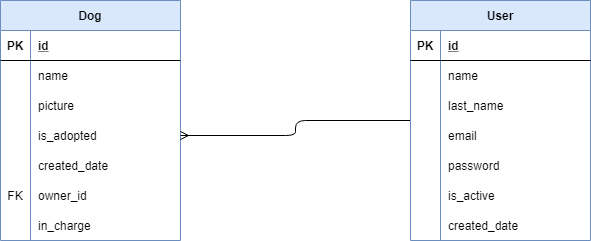

The diagram above was exported from draw.io. Its source (the exported page's mxGraphModel, read from the mxfile embedded in the PNG):
<mxGraphModel dx="1102" dy="557" grid="1" gridSize="10" guides="1" tooltips="1" connect="1" arrows="1" fold="1" page="1" pageScale="1" pageWidth="827" pageHeight="1169" background="#ffffff" math="0" shadow="0">
  <root>
    <mxCell id="0" />
    <mxCell id="1" parent="0" />
    <mxCell id="FxUwln5WZBy7uJyEeEma-1" value="Dog" style="shape=table;startSize=30;container=1;collapsible=1;childLayout=tableLayout;fixedRows=1;rowLines=0;fontStyle=1;align=center;resizeLast=1;fillColor=#dae8fc;strokeColor=#6c8ebf;" vertex="1" parent="1">
      <mxGeometry x="150" y="80" width="180" height="240" as="geometry" />
    </mxCell>
    <mxCell id="FxUwln5WZBy7uJyEeEma-2" value="" style="shape=partialRectangle;collapsible=0;dropTarget=0;pointerEvents=0;fillColor=none;top=0;left=0;bottom=1;right=0;points=[[0,0.5],[1,0.5]];portConstraint=eastwest;" vertex="1" parent="FxUwln5WZBy7uJyEeEma-1">
      <mxGeometry y="30" width="180" height="30" as="geometry" />
    </mxCell>
    <mxCell id="FxUwln5WZBy7uJyEeEma-3" value="PK" style="shape=partialRectangle;connectable=0;fillColor=none;top=0;left=0;bottom=0;right=0;fontStyle=1;overflow=hidden;" vertex="1" parent="FxUwln5WZBy7uJyEeEma-2">
      <mxGeometry width="30" height="30" as="geometry" />
    </mxCell>
    <mxCell id="FxUwln5WZBy7uJyEeEma-4" value="id" style="shape=partialRectangle;connectable=0;fillColor=none;top=0;left=0;bottom=0;right=0;align=left;spacingLeft=6;fontStyle=5;overflow=hidden;" vertex="1" parent="FxUwln5WZBy7uJyEeEma-2">
      <mxGeometry x="30" width="150" height="30" as="geometry" />
    </mxCell>
    <mxCell id="FxUwln5WZBy7uJyEeEma-5" value="" style="shape=partialRectangle;collapsible=0;dropTarget=0;pointerEvents=0;fillColor=none;top=0;left=0;bottom=0;right=0;points=[[0,0.5],[1,0.5]];portConstraint=eastwest;" vertex="1" parent="FxUwln5WZBy7uJyEeEma-1">
      <mxGeometry y="60" width="180" height="30" as="geometry" />
    </mxCell>
    <mxCell id="FxUwln5WZBy7uJyEeEma-6" value="" style="shape=partialRectangle;connectable=0;fillColor=none;top=0;left=0;bottom=0;right=0;editable=1;overflow=hidden;" vertex="1" parent="FxUwln5WZBy7uJyEeEma-5">
      <mxGeometry width="30" height="30" as="geometry" />
    </mxCell>
    <mxCell id="FxUwln5WZBy7uJyEeEma-7" value="name" style="shape=partialRectangle;connectable=0;fillColor=none;top=0;left=0;bottom=0;right=0;align=left;spacingLeft=6;overflow=hidden;" vertex="1" parent="FxUwln5WZBy7uJyEeEma-5">
      <mxGeometry x="30" width="150" height="30" as="geometry" />
    </mxCell>
    <mxCell id="FxUwln5WZBy7uJyEeEma-8" value="" style="shape=partialRectangle;collapsible=0;dropTarget=0;pointerEvents=0;fillColor=none;top=0;left=0;bottom=0;right=0;points=[[0,0.5],[1,0.5]];portConstraint=eastwest;" vertex="1" parent="FxUwln5WZBy7uJyEeEma-1">
      <mxGeometry y="90" width="180" height="30" as="geometry" />
    </mxCell>
    <mxCell id="FxUwln5WZBy7uJyEeEma-9" value="" style="shape=partialRectangle;connectable=0;fillColor=none;top=0;left=0;bottom=0;right=0;editable=1;overflow=hidden;" vertex="1" parent="FxUwln5WZBy7uJyEeEma-8">
      <mxGeometry width="30" height="30" as="geometry" />
    </mxCell>
    <mxCell id="FxUwln5WZBy7uJyEeEma-10" value="picture" style="shape=partialRectangle;connectable=0;fillColor=none;top=0;left=0;bottom=0;right=0;align=left;spacingLeft=6;overflow=hidden;" vertex="1" parent="FxUwln5WZBy7uJyEeEma-8">
      <mxGeometry x="30" width="150" height="30" as="geometry" />
    </mxCell>
    <mxCell id="FxUwln5WZBy7uJyEeEma-11" value="" style="shape=partialRectangle;collapsible=0;dropTarget=0;pointerEvents=0;fillColor=none;top=0;left=0;bottom=0;right=0;points=[[0,0.5],[1,0.5]];portConstraint=eastwest;" vertex="1" parent="FxUwln5WZBy7uJyEeEma-1">
      <mxGeometry y="120" width="180" height="30" as="geometry" />
    </mxCell>
    <mxCell id="FxUwln5WZBy7uJyEeEma-12" value="" style="shape=partialRectangle;connectable=0;fillColor=none;top=0;left=0;bottom=0;right=0;editable=1;overflow=hidden;" vertex="1" parent="FxUwln5WZBy7uJyEeEma-11">
      <mxGeometry width="30" height="30" as="geometry" />
    </mxCell>
    <mxCell id="FxUwln5WZBy7uJyEeEma-13" value="is_adopted" style="shape=partialRectangle;connectable=0;fillColor=none;top=0;left=0;bottom=0;right=0;align=left;spacingLeft=6;overflow=hidden;" vertex="1" parent="FxUwln5WZBy7uJyEeEma-11">
      <mxGeometry x="30" width="150" height="30" as="geometry" />
    </mxCell>
    <mxCell id="FxUwln5WZBy7uJyEeEma-14" value="created_date" style="shape=partialRectangle;connectable=0;fillColor=none;top=0;left=0;bottom=0;right=0;align=left;spacingLeft=6;overflow=hidden;" vertex="1" parent="1">
      <mxGeometry x="180" y="230" width="150" height="30" as="geometry" />
    </mxCell>
    <mxCell id="FxUwln5WZBy7uJyEeEma-15" value="owner_id" style="shape=partialRectangle;connectable=0;fillColor=none;top=0;left=0;bottom=0;right=0;align=left;spacingLeft=6;overflow=hidden;" vertex="1" parent="1">
      <mxGeometry x="180" y="260" width="150" height="30" as="geometry" />
    </mxCell>
    <mxCell id="FxUwln5WZBy7uJyEeEma-16" value="in_charge" style="shape=partialRectangle;connectable=0;fillColor=none;top=0;left=0;bottom=0;right=0;align=left;spacingLeft=6;overflow=hidden;" vertex="1" parent="1">
      <mxGeometry x="180" y="290" width="150" height="30" as="geometry" />
    </mxCell>
    <mxCell id="FxUwln5WZBy7uJyEeEma-41" style="edgeStyle=orthogonalEdgeStyle;rounded=1;orthogonalLoop=1;jettySize=auto;html=1;endArrow=ERmany;endFill=0;entryX=1;entryY=0.5;entryDx=0;entryDy=0;" edge="1" parent="1" source="FxUwln5WZBy7uJyEeEma-17" target="FxUwln5WZBy7uJyEeEma-11">
      <mxGeometry relative="1" as="geometry">
        <mxPoint x="332" y="250" as="targetPoint" />
      </mxGeometry>
    </mxCell>
    <mxCell id="FxUwln5WZBy7uJyEeEma-17" value="User" style="shape=table;startSize=30;container=1;collapsible=1;childLayout=tableLayout;fixedRows=1;rowLines=0;fontStyle=1;align=center;resizeLast=1;fillColor=#dae8fc;strokeColor=#6c8ebf;" vertex="1" parent="1">
      <mxGeometry x="560" y="80" width="180" height="240" as="geometry" />
    </mxCell>
    <mxCell id="FxUwln5WZBy7uJyEeEma-18" value="" style="shape=partialRectangle;collapsible=0;dropTarget=0;pointerEvents=0;fillColor=none;top=0;left=0;bottom=1;right=0;points=[[0,0.5],[1,0.5]];portConstraint=eastwest;" vertex="1" parent="FxUwln5WZBy7uJyEeEma-17">
      <mxGeometry y="30" width="180" height="30" as="geometry" />
    </mxCell>
    <mxCell id="FxUwln5WZBy7uJyEeEma-19" value="PK" style="shape=partialRectangle;connectable=0;fillColor=none;top=0;left=0;bottom=0;right=0;fontStyle=1;overflow=hidden;" vertex="1" parent="FxUwln5WZBy7uJyEeEma-18">
      <mxGeometry width="30" height="30" as="geometry" />
    </mxCell>
    <mxCell id="FxUwln5WZBy7uJyEeEma-20" value="id" style="shape=partialRectangle;connectable=0;fillColor=none;top=0;left=0;bottom=0;right=0;align=left;spacingLeft=6;fontStyle=5;overflow=hidden;" vertex="1" parent="FxUwln5WZBy7uJyEeEma-18">
      <mxGeometry x="30" width="150" height="30" as="geometry" />
    </mxCell>
    <mxCell id="FxUwln5WZBy7uJyEeEma-21" value="" style="shape=partialRectangle;collapsible=0;dropTarget=0;pointerEvents=0;fillColor=none;top=0;left=0;bottom=0;right=0;points=[[0,0.5],[1,0.5]];portConstraint=eastwest;" vertex="1" parent="FxUwln5WZBy7uJyEeEma-17">
      <mxGeometry y="60" width="180" height="30" as="geometry" />
    </mxCell>
    <mxCell id="FxUwln5WZBy7uJyEeEma-22" value="" style="shape=partialRectangle;connectable=0;fillColor=none;top=0;left=0;bottom=0;right=0;editable=1;overflow=hidden;" vertex="1" parent="FxUwln5WZBy7uJyEeEma-21">
      <mxGeometry width="30" height="30" as="geometry" />
    </mxCell>
    <mxCell id="FxUwln5WZBy7uJyEeEma-23" value="name" style="shape=partialRectangle;connectable=0;fillColor=none;top=0;left=0;bottom=0;right=0;align=left;spacingLeft=6;overflow=hidden;" vertex="1" parent="FxUwln5WZBy7uJyEeEma-21">
      <mxGeometry x="30" width="150" height="30" as="geometry" />
    </mxCell>
    <mxCell id="FxUwln5WZBy7uJyEeEma-24" value="" style="shape=partialRectangle;collapsible=0;dropTarget=0;pointerEvents=0;fillColor=none;top=0;left=0;bottom=0;right=0;points=[[0,0.5],[1,0.5]];portConstraint=eastwest;" vertex="1" parent="FxUwln5WZBy7uJyEeEma-17">
      <mxGeometry y="90" width="180" height="30" as="geometry" />
    </mxCell>
    <mxCell id="FxUwln5WZBy7uJyEeEma-25" value="" style="shape=partialRectangle;connectable=0;fillColor=none;top=0;left=0;bottom=0;right=0;editable=1;overflow=hidden;" vertex="1" parent="FxUwln5WZBy7uJyEeEma-24">
      <mxGeometry width="30" height="30" as="geometry" />
    </mxCell>
    <mxCell id="FxUwln5WZBy7uJyEeEma-26" value="last_name" style="shape=partialRectangle;connectable=0;fillColor=none;top=0;left=0;bottom=0;right=0;align=left;spacingLeft=6;overflow=hidden;" vertex="1" parent="FxUwln5WZBy7uJyEeEma-24">
      <mxGeometry x="30" width="150" height="30" as="geometry" />
    </mxCell>
    <mxCell id="FxUwln5WZBy7uJyEeEma-27" value="" style="shape=partialRectangle;collapsible=0;dropTarget=0;pointerEvents=0;fillColor=none;top=0;left=0;bottom=0;right=0;points=[[0,0.5],[1,0.5]];portConstraint=eastwest;" vertex="1" parent="FxUwln5WZBy7uJyEeEma-17">
      <mxGeometry y="120" width="180" height="30" as="geometry" />
    </mxCell>
    <mxCell id="FxUwln5WZBy7uJyEeEma-28" value="" style="shape=partialRectangle;connectable=0;fillColor=none;top=0;left=0;bottom=0;right=0;editable=1;overflow=hidden;" vertex="1" parent="FxUwln5WZBy7uJyEeEma-27">
      <mxGeometry width="30" height="30" as="geometry" />
    </mxCell>
    <mxCell id="FxUwln5WZBy7uJyEeEma-29" value="email" style="shape=partialRectangle;connectable=0;fillColor=none;top=0;left=0;bottom=0;right=0;align=left;spacingLeft=6;overflow=hidden;" vertex="1" parent="FxUwln5WZBy7uJyEeEma-27">
      <mxGeometry x="30" width="150" height="30" as="geometry" />
    </mxCell>
    <mxCell id="FxUwln5WZBy7uJyEeEma-30" value="password" style="shape=partialRectangle;connectable=0;fillColor=none;top=0;left=0;bottom=0;right=0;align=left;spacingLeft=6;overflow=hidden;" vertex="1" parent="1">
      <mxGeometry x="590" y="230" width="150" height="30" as="geometry" />
    </mxCell>
    <mxCell id="FxUwln5WZBy7uJyEeEma-31" value="is_active" style="shape=partialRectangle;connectable=0;fillColor=none;top=0;left=0;bottom=0;right=0;align=left;spacingLeft=6;overflow=hidden;" vertex="1" parent="1">
      <mxGeometry x="590" y="260" width="150" height="30" as="geometry" />
    </mxCell>
    <mxCell id="FxUwln5WZBy7uJyEeEma-32" value="created_date" style="shape=partialRectangle;connectable=0;fillColor=none;top=0;left=0;bottom=0;right=0;align=left;spacingLeft=6;overflow=hidden;" vertex="1" parent="1">
      <mxGeometry x="590" y="290" width="150" height="30" as="geometry" />
    </mxCell>
    <mxCell id="FxUwln5WZBy7uJyEeEma-39" value="FK" style="shape=partialRectangle;connectable=0;fillColor=none;top=0;left=0;bottom=0;right=0;editable=1;overflow=hidden;" vertex="1" parent="1">
      <mxGeometry x="150" y="260" width="30" height="30" as="geometry" />
    </mxCell>
  </root>
</mxGraphModel>